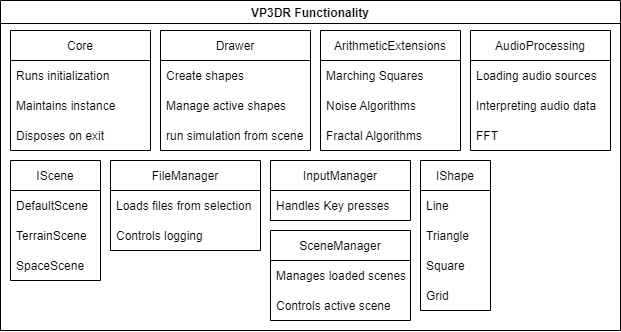

The diagram above was exported from draw.io. Its source (the exported page's mxGraphModel, read from the mxfile embedded in the PNG):
<mxGraphModel dx="1422" dy="734" grid="1" gridSize="10" guides="1" tooltips="1" connect="1" arrows="1" fold="1" page="1" pageScale="1" pageWidth="700" pageHeight="500" math="0" shadow="0">
  <root>
    <mxCell id="0" />
    <mxCell id="1" parent="0" />
    <mxCell id="PLKmh0-D0A68W6BKnkVc-1" value="VP3DR Functionality" style="swimlane;" vertex="1" parent="1">
      <mxGeometry x="10" y="10" width="620" height="330" as="geometry" />
    </mxCell>
    <mxCell id="PLKmh0-D0A68W6BKnkVc-9" value="Drawer" style="swimlane;fontStyle=0;childLayout=stackLayout;horizontal=1;startSize=30;horizontalStack=0;resizeParent=1;resizeParentMax=0;resizeLast=0;collapsible=1;marginBottom=0;" vertex="1" parent="PLKmh0-D0A68W6BKnkVc-1">
      <mxGeometry x="160" y="30" width="150" height="120" as="geometry" />
    </mxCell>
    <mxCell id="PLKmh0-D0A68W6BKnkVc-10" value="Create shapes" style="text;strokeColor=none;fillColor=none;align=left;verticalAlign=middle;spacingLeft=4;spacingRight=4;overflow=hidden;points=[[0,0.5],[1,0.5]];portConstraint=eastwest;rotatable=0;" vertex="1" parent="PLKmh0-D0A68W6BKnkVc-9">
      <mxGeometry y="30" width="150" height="30" as="geometry" />
    </mxCell>
    <mxCell id="PLKmh0-D0A68W6BKnkVc-11" value="Manage active shapes" style="text;strokeColor=none;fillColor=none;align=left;verticalAlign=middle;spacingLeft=4;spacingRight=4;overflow=hidden;points=[[0,0.5],[1,0.5]];portConstraint=eastwest;rotatable=0;" vertex="1" parent="PLKmh0-D0A68W6BKnkVc-9">
      <mxGeometry y="60" width="150" height="30" as="geometry" />
    </mxCell>
    <mxCell id="PLKmh0-D0A68W6BKnkVc-12" value="run simulation from scene" style="text;strokeColor=none;fillColor=none;align=left;verticalAlign=middle;spacingLeft=4;spacingRight=4;overflow=hidden;points=[[0,0.5],[1,0.5]];portConstraint=eastwest;rotatable=0;" vertex="1" parent="PLKmh0-D0A68W6BKnkVc-9">
      <mxGeometry y="90" width="150" height="30" as="geometry" />
    </mxCell>
    <mxCell id="PLKmh0-D0A68W6BKnkVc-13" value="ArithmeticExtensions" style="swimlane;fontStyle=0;childLayout=stackLayout;horizontal=1;startSize=30;horizontalStack=0;resizeParent=1;resizeParentMax=0;resizeLast=0;collapsible=1;marginBottom=0;" vertex="1" parent="PLKmh0-D0A68W6BKnkVc-1">
      <mxGeometry x="320" y="30" width="140" height="120" as="geometry" />
    </mxCell>
    <mxCell id="PLKmh0-D0A68W6BKnkVc-14" value="Marching Squares" style="text;strokeColor=none;fillColor=none;align=left;verticalAlign=middle;spacingLeft=4;spacingRight=4;overflow=hidden;points=[[0,0.5],[1,0.5]];portConstraint=eastwest;rotatable=0;" vertex="1" parent="PLKmh0-D0A68W6BKnkVc-13">
      <mxGeometry y="30" width="140" height="30" as="geometry" />
    </mxCell>
    <mxCell id="PLKmh0-D0A68W6BKnkVc-15" value="Noise Algorithms" style="text;strokeColor=none;fillColor=none;align=left;verticalAlign=middle;spacingLeft=4;spacingRight=4;overflow=hidden;points=[[0,0.5],[1,0.5]];portConstraint=eastwest;rotatable=0;" vertex="1" parent="PLKmh0-D0A68W6BKnkVc-13">
      <mxGeometry y="60" width="140" height="30" as="geometry" />
    </mxCell>
    <mxCell id="PLKmh0-D0A68W6BKnkVc-16" value="Fractal Algorithms" style="text;strokeColor=none;fillColor=none;align=left;verticalAlign=middle;spacingLeft=4;spacingRight=4;overflow=hidden;points=[[0,0.5],[1,0.5]];portConstraint=eastwest;rotatable=0;" vertex="1" parent="PLKmh0-D0A68W6BKnkVc-13">
      <mxGeometry y="90" width="140" height="30" as="geometry" />
    </mxCell>
    <mxCell id="PLKmh0-D0A68W6BKnkVc-22" value="IShape" style="swimlane;fontStyle=0;childLayout=stackLayout;horizontal=1;startSize=30;horizontalStack=0;resizeParent=1;resizeParentMax=0;resizeLast=0;collapsible=1;marginBottom=0;" vertex="1" parent="PLKmh0-D0A68W6BKnkVc-1">
      <mxGeometry x="420" y="160" width="70" height="150" as="geometry" />
    </mxCell>
    <mxCell id="PLKmh0-D0A68W6BKnkVc-25" value="Line" style="text;strokeColor=none;fillColor=none;align=left;verticalAlign=middle;spacingLeft=4;spacingRight=4;overflow=hidden;points=[[0,0.5],[1,0.5]];portConstraint=eastwest;rotatable=0;" vertex="1" parent="PLKmh0-D0A68W6BKnkVc-22">
      <mxGeometry y="30" width="70" height="30" as="geometry" />
    </mxCell>
    <mxCell id="PLKmh0-D0A68W6BKnkVc-26" value="Triangle" style="text;strokeColor=none;fillColor=none;align=left;verticalAlign=middle;spacingLeft=4;spacingRight=4;overflow=hidden;points=[[0,0.5],[1,0.5]];portConstraint=eastwest;rotatable=0;" vertex="1" parent="PLKmh0-D0A68W6BKnkVc-22">
      <mxGeometry y="60" width="70" height="30" as="geometry" />
    </mxCell>
    <mxCell id="PLKmh0-D0A68W6BKnkVc-23" value="Square" style="text;strokeColor=none;fillColor=none;align=left;verticalAlign=middle;spacingLeft=4;spacingRight=4;overflow=hidden;points=[[0,0.5],[1,0.5]];portConstraint=eastwest;rotatable=0;" vertex="1" parent="PLKmh0-D0A68W6BKnkVc-22">
      <mxGeometry y="90" width="70" height="30" as="geometry" />
    </mxCell>
    <mxCell id="PLKmh0-D0A68W6BKnkVc-24" value="Grid" style="text;strokeColor=none;fillColor=none;align=left;verticalAlign=middle;spacingLeft=4;spacingRight=4;overflow=hidden;points=[[0,0.5],[1,0.5]];portConstraint=eastwest;rotatable=0;" vertex="1" parent="PLKmh0-D0A68W6BKnkVc-22">
      <mxGeometry y="120" width="70" height="30" as="geometry" />
    </mxCell>
    <mxCell id="PLKmh0-D0A68W6BKnkVc-27" value="FileManager" style="swimlane;fontStyle=0;childLayout=stackLayout;horizontal=1;startSize=30;horizontalStack=0;resizeParent=1;resizeParentMax=0;resizeLast=0;collapsible=1;marginBottom=0;" vertex="1" parent="PLKmh0-D0A68W6BKnkVc-1">
      <mxGeometry x="110" y="160" width="150" height="90" as="geometry" />
    </mxCell>
    <mxCell id="PLKmh0-D0A68W6BKnkVc-28" value="Loads files from selection" style="text;strokeColor=none;fillColor=none;align=left;verticalAlign=middle;spacingLeft=4;spacingRight=4;overflow=hidden;points=[[0,0.5],[1,0.5]];portConstraint=eastwest;rotatable=0;" vertex="1" parent="PLKmh0-D0A68W6BKnkVc-27">
      <mxGeometry y="30" width="150" height="30" as="geometry" />
    </mxCell>
    <mxCell id="PLKmh0-D0A68W6BKnkVc-29" value="Controls logging" style="text;strokeColor=none;fillColor=none;align=left;verticalAlign=middle;spacingLeft=4;spacingRight=4;overflow=hidden;points=[[0,0.5],[1,0.5]];portConstraint=eastwest;rotatable=0;" vertex="1" parent="PLKmh0-D0A68W6BKnkVc-27">
      <mxGeometry y="60" width="150" height="30" as="geometry" />
    </mxCell>
    <mxCell id="PLKmh0-D0A68W6BKnkVc-31" value="InputManager" style="swimlane;fontStyle=0;childLayout=stackLayout;horizontal=1;startSize=30;horizontalStack=0;resizeParent=1;resizeParentMax=0;resizeLast=0;collapsible=1;marginBottom=0;" vertex="1" parent="PLKmh0-D0A68W6BKnkVc-1">
      <mxGeometry x="270" y="160" width="140" height="60" as="geometry" />
    </mxCell>
    <mxCell id="PLKmh0-D0A68W6BKnkVc-32" value="Handles Key presses" style="text;strokeColor=none;fillColor=none;align=left;verticalAlign=middle;spacingLeft=4;spacingRight=4;overflow=hidden;points=[[0,0.5],[1,0.5]];portConstraint=eastwest;rotatable=0;" vertex="1" parent="PLKmh0-D0A68W6BKnkVc-31">
      <mxGeometry y="30" width="140" height="30" as="geometry" />
    </mxCell>
    <mxCell id="PLKmh0-D0A68W6BKnkVc-35" value="IScene" style="swimlane;fontStyle=0;childLayout=stackLayout;horizontal=1;startSize=30;horizontalStack=0;resizeParent=1;resizeParentMax=0;resizeLast=0;collapsible=1;marginBottom=0;" vertex="1" parent="PLKmh0-D0A68W6BKnkVc-1">
      <mxGeometry x="10" y="160" width="90" height="120" as="geometry" />
    </mxCell>
    <mxCell id="PLKmh0-D0A68W6BKnkVc-36" value="DefaultScene" style="text;strokeColor=none;fillColor=none;align=left;verticalAlign=middle;spacingLeft=4;spacingRight=4;overflow=hidden;points=[[0,0.5],[1,0.5]];portConstraint=eastwest;rotatable=0;" vertex="1" parent="PLKmh0-D0A68W6BKnkVc-35">
      <mxGeometry y="30" width="90" height="30" as="geometry" />
    </mxCell>
    <mxCell id="PLKmh0-D0A68W6BKnkVc-37" value="TerrainScene" style="text;strokeColor=none;fillColor=none;align=left;verticalAlign=middle;spacingLeft=4;spacingRight=4;overflow=hidden;points=[[0,0.5],[1,0.5]];portConstraint=eastwest;rotatable=0;" vertex="1" parent="PLKmh0-D0A68W6BKnkVc-35">
      <mxGeometry y="60" width="90" height="30" as="geometry" />
    </mxCell>
    <mxCell id="PLKmh0-D0A68W6BKnkVc-38" value="SpaceScene" style="text;strokeColor=none;fillColor=none;align=left;verticalAlign=middle;spacingLeft=4;spacingRight=4;overflow=hidden;points=[[0,0.5],[1,0.5]];portConstraint=eastwest;rotatable=0;" vertex="1" parent="PLKmh0-D0A68W6BKnkVc-35">
      <mxGeometry y="90" width="90" height="30" as="geometry" />
    </mxCell>
    <mxCell id="PLKmh0-D0A68W6BKnkVc-39" value="SceneManager" style="swimlane;fontStyle=0;childLayout=stackLayout;horizontal=1;startSize=30;horizontalStack=0;resizeParent=1;resizeParentMax=0;resizeLast=0;collapsible=1;marginBottom=0;" vertex="1" parent="PLKmh0-D0A68W6BKnkVc-1">
      <mxGeometry x="270" y="230" width="140" height="90" as="geometry" />
    </mxCell>
    <mxCell id="PLKmh0-D0A68W6BKnkVc-40" value="Manages loaded scenes" style="text;strokeColor=none;fillColor=none;align=left;verticalAlign=middle;spacingLeft=4;spacingRight=4;overflow=hidden;points=[[0,0.5],[1,0.5]];portConstraint=eastwest;rotatable=0;" vertex="1" parent="PLKmh0-D0A68W6BKnkVc-39">
      <mxGeometry y="30" width="140" height="30" as="geometry" />
    </mxCell>
    <mxCell id="PLKmh0-D0A68W6BKnkVc-41" value="Controls active scene" style="text;strokeColor=none;fillColor=none;align=left;verticalAlign=middle;spacingLeft=4;spacingRight=4;overflow=hidden;points=[[0,0.5],[1,0.5]];portConstraint=eastwest;rotatable=0;" vertex="1" parent="PLKmh0-D0A68W6BKnkVc-39">
      <mxGeometry y="60" width="140" height="30" as="geometry" />
    </mxCell>
    <mxCell id="PLKmh0-D0A68W6BKnkVc-43" value="Core" style="swimlane;fontStyle=0;childLayout=stackLayout;horizontal=1;startSize=30;horizontalStack=0;resizeParent=1;resizeParentMax=0;resizeLast=0;collapsible=1;marginBottom=0;" vertex="1" parent="PLKmh0-D0A68W6BKnkVc-1">
      <mxGeometry x="10" y="30" width="140" height="120" as="geometry" />
    </mxCell>
    <mxCell id="PLKmh0-D0A68W6BKnkVc-44" value="Runs initialization" style="text;strokeColor=none;fillColor=none;align=left;verticalAlign=middle;spacingLeft=4;spacingRight=4;overflow=hidden;points=[[0,0.5],[1,0.5]];portConstraint=eastwest;rotatable=0;" vertex="1" parent="PLKmh0-D0A68W6BKnkVc-43">
      <mxGeometry y="30" width="140" height="30" as="geometry" />
    </mxCell>
    <mxCell id="PLKmh0-D0A68W6BKnkVc-45" value="Maintains instance" style="text;strokeColor=none;fillColor=none;align=left;verticalAlign=middle;spacingLeft=4;spacingRight=4;overflow=hidden;points=[[0,0.5],[1,0.5]];portConstraint=eastwest;rotatable=0;" vertex="1" parent="PLKmh0-D0A68W6BKnkVc-43">
      <mxGeometry y="60" width="140" height="30" as="geometry" />
    </mxCell>
    <mxCell id="PLKmh0-D0A68W6BKnkVc-46" value="Disposes on exit" style="text;strokeColor=none;fillColor=none;align=left;verticalAlign=middle;spacingLeft=4;spacingRight=4;overflow=hidden;points=[[0,0.5],[1,0.5]];portConstraint=eastwest;rotatable=0;" vertex="1" parent="PLKmh0-D0A68W6BKnkVc-43">
      <mxGeometry y="90" width="140" height="30" as="geometry" />
    </mxCell>
    <mxCell id="PLKmh0-D0A68W6BKnkVc-4" value="AudioProcessing" style="swimlane;fontStyle=0;childLayout=stackLayout;horizontal=1;startSize=30;horizontalStack=0;resizeParent=1;resizeParentMax=0;resizeLast=0;collapsible=1;marginBottom=0;" vertex="1" parent="PLKmh0-D0A68W6BKnkVc-1">
      <mxGeometry x="470" y="30" width="140" height="120" as="geometry" />
    </mxCell>
    <mxCell id="PLKmh0-D0A68W6BKnkVc-5" value="Loading audio sources" style="text;strokeColor=none;fillColor=none;align=left;verticalAlign=middle;spacingLeft=4;spacingRight=4;overflow=hidden;points=[[0,0.5],[1,0.5]];portConstraint=eastwest;rotatable=0;" vertex="1" parent="PLKmh0-D0A68W6BKnkVc-4">
      <mxGeometry y="30" width="140" height="30" as="geometry" />
    </mxCell>
    <mxCell id="PLKmh0-D0A68W6BKnkVc-6" value="Interpreting audio data" style="text;strokeColor=none;fillColor=none;align=left;verticalAlign=middle;spacingLeft=4;spacingRight=4;overflow=hidden;points=[[0,0.5],[1,0.5]];portConstraint=eastwest;rotatable=0;" vertex="1" parent="PLKmh0-D0A68W6BKnkVc-4">
      <mxGeometry y="60" width="140" height="30" as="geometry" />
    </mxCell>
    <mxCell id="PLKmh0-D0A68W6BKnkVc-7" value="FFT" style="text;strokeColor=none;fillColor=none;align=left;verticalAlign=middle;spacingLeft=4;spacingRight=4;overflow=hidden;points=[[0,0.5],[1,0.5]];portConstraint=eastwest;rotatable=0;" vertex="1" parent="PLKmh0-D0A68W6BKnkVc-4">
      <mxGeometry y="90" width="140" height="30" as="geometry" />
    </mxCell>
  </root>
</mxGraphModel>